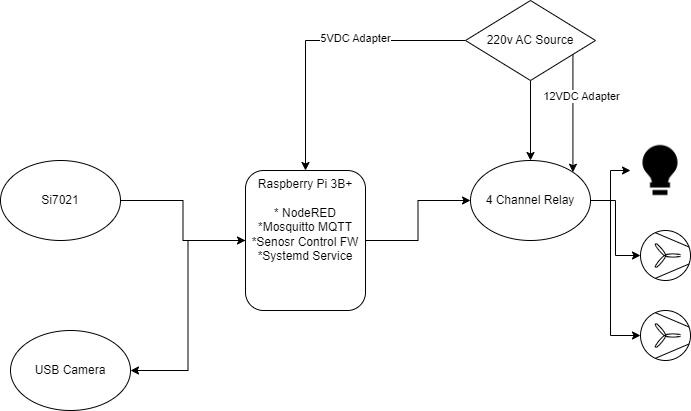

The diagram above was exported from draw.io. Its source (the exported page's mxGraphModel, read from the mxfile embedded in the PNG):
<mxGraphModel dx="1550" dy="769" grid="1" gridSize="10" guides="1" tooltips="1" connect="1" arrows="1" fold="1" page="1" pageScale="1" pageWidth="850" pageHeight="1100" math="0" shadow="0">
  <root>
    <mxCell id="0" />
    <mxCell id="1" parent="0" />
    <mxCell id="NOPOzKfGn1kE-PAtXkX3-6" style="edgeStyle=orthogonalEdgeStyle;rounded=0;orthogonalLoop=1;jettySize=auto;html=1;entryX=0;entryY=0.5;entryDx=0;entryDy=0;" edge="1" parent="1" source="NOPOzKfGn1kE-PAtXkX3-1" target="NOPOzKfGn1kE-PAtXkX3-5">
      <mxGeometry relative="1" as="geometry" />
    </mxCell>
    <mxCell id="NOPOzKfGn1kE-PAtXkX3-22" style="edgeStyle=orthogonalEdgeStyle;rounded=0;orthogonalLoop=1;jettySize=auto;html=1;entryX=1;entryY=0.5;entryDx=0;entryDy=0;" edge="1" parent="1" source="NOPOzKfGn1kE-PAtXkX3-1" target="NOPOzKfGn1kE-PAtXkX3-21">
      <mxGeometry relative="1" as="geometry" />
    </mxCell>
    <mxCell id="NOPOzKfGn1kE-PAtXkX3-1" value="Raspberry Pi 3B+&lt;br&gt;&lt;br&gt;* NodeRED&lt;br&gt;*Mosquitto MQTT&lt;br&gt;*Senosr Control FW&lt;br&gt;*Systemd Service" style="rounded=1;whiteSpace=wrap;html=1;align=center;verticalAlign=top;" vertex="1" parent="1">
      <mxGeometry x="335" y="220" width="120" height="140" as="geometry" />
    </mxCell>
    <mxCell id="NOPOzKfGn1kE-PAtXkX3-4" style="edgeStyle=orthogonalEdgeStyle;rounded=0;orthogonalLoop=1;jettySize=auto;html=1;entryX=0;entryY=0.5;entryDx=0;entryDy=0;" edge="1" parent="1" source="NOPOzKfGn1kE-PAtXkX3-3" target="NOPOzKfGn1kE-PAtXkX3-1">
      <mxGeometry relative="1" as="geometry" />
    </mxCell>
    <mxCell id="NOPOzKfGn1kE-PAtXkX3-3" value="Si7021" style="ellipse;whiteSpace=wrap;html=1;" vertex="1" parent="1">
      <mxGeometry x="90" y="210" width="120" height="80" as="geometry" />
    </mxCell>
    <mxCell id="NOPOzKfGn1kE-PAtXkX3-10" style="edgeStyle=orthogonalEdgeStyle;rounded=0;orthogonalLoop=1;jettySize=auto;html=1;" edge="1" parent="1" source="NOPOzKfGn1kE-PAtXkX3-5" target="NOPOzKfGn1kE-PAtXkX3-7">
      <mxGeometry relative="1" as="geometry" />
    </mxCell>
    <mxCell id="NOPOzKfGn1kE-PAtXkX3-12" style="edgeStyle=orthogonalEdgeStyle;rounded=0;orthogonalLoop=1;jettySize=auto;html=1;" edge="1" parent="1" source="NOPOzKfGn1kE-PAtXkX3-5" target="NOPOzKfGn1kE-PAtXkX3-9">
      <mxGeometry relative="1" as="geometry" />
    </mxCell>
    <mxCell id="NOPOzKfGn1kE-PAtXkX3-13" style="edgeStyle=orthogonalEdgeStyle;rounded=0;orthogonalLoop=1;jettySize=auto;html=1;" edge="1" parent="1" source="NOPOzKfGn1kE-PAtXkX3-5" target="NOPOzKfGn1kE-PAtXkX3-8">
      <mxGeometry relative="1" as="geometry">
        <Array as="points">
          <mxPoint x="700" y="250" />
          <mxPoint x="700" y="385" />
        </Array>
      </mxGeometry>
    </mxCell>
    <mxCell id="NOPOzKfGn1kE-PAtXkX3-5" value="4 Channel Relay" style="ellipse;whiteSpace=wrap;html=1;" vertex="1" parent="1">
      <mxGeometry x="560" y="210" width="120" height="80" as="geometry" />
    </mxCell>
    <mxCell id="NOPOzKfGn1kE-PAtXkX3-7" value="" style="shape=image;html=1;verticalAlign=top;verticalLabelPosition=bottom;labelBackgroundColor=#ffffff;imageAspect=0;aspect=fixed;image=https://cdn2.iconfinder.com/data/icons/boxicons-solid-vol-1/24/bxs-bulb-128.png" vertex="1" parent="1">
      <mxGeometry x="720" y="190" width="60" height="60" as="geometry" />
    </mxCell>
    <mxCell id="NOPOzKfGn1kE-PAtXkX3-8" value="" style="verticalLabelPosition=bottom;outlineConnect=0;align=center;dashed=0;html=1;verticalAlign=top;shape=mxgraph.pid2misc.fan;fanType=common" vertex="1" parent="1">
      <mxGeometry x="730" y="360" width="50" height="50" as="geometry" />
    </mxCell>
    <mxCell id="NOPOzKfGn1kE-PAtXkX3-9" value="" style="verticalLabelPosition=bottom;outlineConnect=0;align=center;dashed=0;html=1;verticalAlign=top;shape=mxgraph.pid2misc.fan;fanType=common" vertex="1" parent="1">
      <mxGeometry x="730" y="280" width="50" height="50" as="geometry" />
    </mxCell>
    <mxCell id="NOPOzKfGn1kE-PAtXkX3-16" style="edgeStyle=orthogonalEdgeStyle;rounded=0;orthogonalLoop=1;jettySize=auto;html=1;entryX=0.5;entryY=0;entryDx=0;entryDy=0;" edge="1" parent="1" source="NOPOzKfGn1kE-PAtXkX3-15" target="NOPOzKfGn1kE-PAtXkX3-5">
      <mxGeometry relative="1" as="geometry" />
    </mxCell>
    <mxCell id="NOPOzKfGn1kE-PAtXkX3-17" style="edgeStyle=orthogonalEdgeStyle;rounded=0;orthogonalLoop=1;jettySize=auto;html=1;entryX=1;entryY=0;entryDx=0;entryDy=0;" edge="1" parent="1" source="NOPOzKfGn1kE-PAtXkX3-15" target="NOPOzKfGn1kE-PAtXkX3-5">
      <mxGeometry relative="1" as="geometry">
        <Array as="points">
          <mxPoint x="650" y="130" />
          <mxPoint x="650" y="130" />
        </Array>
      </mxGeometry>
    </mxCell>
    <mxCell id="NOPOzKfGn1kE-PAtXkX3-18" value="12VDC Adapter" style="edgeLabel;html=1;align=center;verticalAlign=middle;resizable=0;points=[];" vertex="1" connectable="0" parent="NOPOzKfGn1kE-PAtXkX3-17">
      <mxGeometry x="-0.2852" y="-4" relative="1" as="geometry">
        <mxPoint x="12" as="offset" />
      </mxGeometry>
    </mxCell>
    <mxCell id="NOPOzKfGn1kE-PAtXkX3-19" style="edgeStyle=orthogonalEdgeStyle;rounded=0;orthogonalLoop=1;jettySize=auto;html=1;entryX=0.5;entryY=0;entryDx=0;entryDy=0;" edge="1" parent="1" source="NOPOzKfGn1kE-PAtXkX3-15" target="NOPOzKfGn1kE-PAtXkX3-1">
      <mxGeometry relative="1" as="geometry" />
    </mxCell>
    <mxCell id="NOPOzKfGn1kE-PAtXkX3-20" value="5VDC Adapter" style="edgeLabel;html=1;align=center;verticalAlign=middle;resizable=0;points=[];" vertex="1" connectable="0" parent="NOPOzKfGn1kE-PAtXkX3-19">
      <mxGeometry x="-0.2372" y="-3" relative="1" as="geometry">
        <mxPoint as="offset" />
      </mxGeometry>
    </mxCell>
    <mxCell id="NOPOzKfGn1kE-PAtXkX3-15" value="220v AC Source" style="rhombus;whiteSpace=wrap;html=1;" vertex="1" parent="1">
      <mxGeometry x="555" y="50" width="130" height="80" as="geometry" />
    </mxCell>
    <mxCell id="NOPOzKfGn1kE-PAtXkX3-21" value="USB Camera" style="ellipse;whiteSpace=wrap;html=1;" vertex="1" parent="1">
      <mxGeometry x="100" y="380" width="120" height="80" as="geometry" />
    </mxCell>
  </root>
</mxGraphModel>